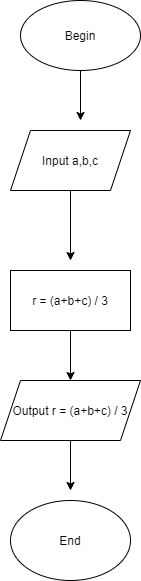

The diagram above was exported from draw.io. Its source (the exported page's mxGraphModel, read from the mxfile embedded in the PNG):
<mxGraphModel dx="1064" dy="476" grid="1" gridSize="10" guides="1" tooltips="1" connect="1" arrows="1" fold="1" page="1" pageScale="1" pageWidth="827" pageHeight="1169" math="0" shadow="0">
  <root>
    <mxCell id="WIyWlLk6GJQsqaUBKTNV-0" />
    <mxCell id="WIyWlLk6GJQsqaUBKTNV-1" parent="WIyWlLk6GJQsqaUBKTNV-0" />
    <mxCell id="nS2TVHQsp2glBRA4N0KJ-12" style="edgeStyle=orthogonalEdgeStyle;rounded=0;orthogonalLoop=1;jettySize=auto;html=1;exitX=0.5;exitY=1;exitDx=0;exitDy=0;" parent="WIyWlLk6GJQsqaUBKTNV-1" source="nS2TVHQsp2glBRA4N0KJ-1" edge="1">
      <mxGeometry relative="1" as="geometry">
        <mxPoint x="260" y="550" as="targetPoint" />
      </mxGeometry>
    </mxCell>
    <mxCell id="nS2TVHQsp2glBRA4N0KJ-1" value="Input a,b,c" style="shape=parallelogram;perimeter=parallelogramPerimeter;whiteSpace=wrap;html=1;fixedSize=1;" parent="WIyWlLk6GJQsqaUBKTNV-1" vertex="1">
      <mxGeometry x="200" y="420" width="120" height="60" as="geometry" />
    </mxCell>
    <mxCell id="nS2TVHQsp2glBRA4N0KJ-13" style="edgeStyle=orthogonalEdgeStyle;rounded=0;orthogonalLoop=1;jettySize=auto;html=1;exitX=0.5;exitY=1;exitDx=0;exitDy=0;entryX=0.5;entryY=0;entryDx=0;entryDy=0;" parent="WIyWlLk6GJQsqaUBKTNV-1" source="nS2TVHQsp2glBRA4N0KJ-2" target="nS2TVHQsp2glBRA4N0KJ-4" edge="1">
      <mxGeometry relative="1" as="geometry" />
    </mxCell>
    <mxCell id="nS2TVHQsp2glBRA4N0KJ-2" value="r = (a+b+c) / 3" style="rounded=0;whiteSpace=wrap;html=1;" parent="WIyWlLk6GJQsqaUBKTNV-1" vertex="1">
      <mxGeometry x="200" y="560" width="120" height="60" as="geometry" />
    </mxCell>
    <mxCell id="nS2TVHQsp2glBRA4N0KJ-14" style="edgeStyle=orthogonalEdgeStyle;rounded=0;orthogonalLoop=1;jettySize=auto;html=1;exitX=0.5;exitY=1;exitDx=0;exitDy=0;" parent="WIyWlLk6GJQsqaUBKTNV-1" source="nS2TVHQsp2glBRA4N0KJ-4" edge="1">
      <mxGeometry relative="1" as="geometry">
        <mxPoint x="260" y="780" as="targetPoint" />
      </mxGeometry>
    </mxCell>
    <mxCell id="nS2TVHQsp2glBRA4N0KJ-4" value="Output r = (a+b+c) / 3" style="shape=parallelogram;perimeter=parallelogramPerimeter;whiteSpace=wrap;html=1;fixedSize=1;" parent="WIyWlLk6GJQsqaUBKTNV-1" vertex="1">
      <mxGeometry x="190" y="670" width="140" height="60" as="geometry" />
    </mxCell>
    <mxCell id="nS2TVHQsp2glBRA4N0KJ-5" value="End" style="ellipse;whiteSpace=wrap;html=1;" parent="WIyWlLk6GJQsqaUBKTNV-1" vertex="1">
      <mxGeometry x="200" y="790" width="120" height="80" as="geometry" />
    </mxCell>
    <mxCell id="nS2TVHQsp2glBRA4N0KJ-11" style="edgeStyle=orthogonalEdgeStyle;rounded=0;orthogonalLoop=1;jettySize=auto;html=1;exitX=0.5;exitY=1;exitDx=0;exitDy=0;" parent="WIyWlLk6GJQsqaUBKTNV-1" source="nS2TVHQsp2glBRA4N0KJ-9" edge="1">
      <mxGeometry relative="1" as="geometry">
        <mxPoint x="270" y="410" as="targetPoint" />
      </mxGeometry>
    </mxCell>
    <mxCell id="nS2TVHQsp2glBRA4N0KJ-9" value="Begin" style="ellipse;whiteSpace=wrap;html=1;" parent="WIyWlLk6GJQsqaUBKTNV-1" vertex="1">
      <mxGeometry x="210" y="290" width="120" height="70" as="geometry" />
    </mxCell>
  </root>
</mxGraphModel>